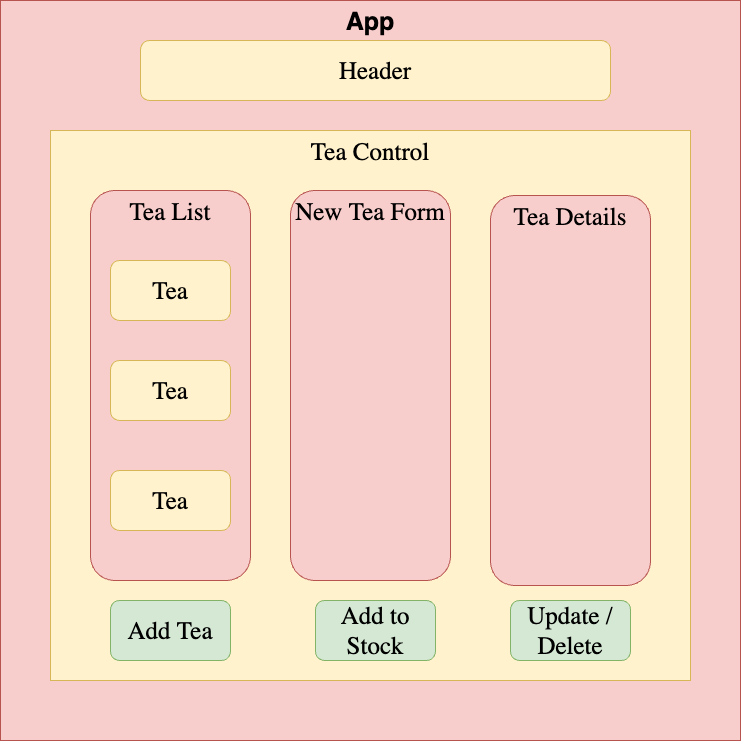

The diagram above was exported from draw.io. Its source (the exported page's mxGraphModel, read from the mxfile embedded in the PNG):
<mxGraphModel dx="882" dy="716" grid="1" gridSize="10" guides="1" tooltips="1" connect="1" arrows="1" fold="1" page="1" pageScale="1" pageWidth="850" pageHeight="1100" math="0" shadow="0">
  <root>
    <mxCell id="0" />
    <mxCell id="1" parent="0" />
    <mxCell id="4oTepy5QIaFChLL-mFKJ-1" value="&lt;b&gt;&lt;font style=&quot;font-size: 25px;&quot;&gt;App&lt;/font&gt;&lt;/b&gt;" style="whiteSpace=wrap;html=1;aspect=fixed;fillColor=#f8cecc;strokeColor=#b85450;verticalAlign=top;" vertex="1" parent="1">
      <mxGeometry x="10" y="20" width="740" height="740" as="geometry" />
    </mxCell>
    <mxCell id="4oTepy5QIaFChLL-mFKJ-3" value="&lt;font face=&quot;Lucida Console&quot;&gt;Header&lt;/font&gt;" style="rounded=1;whiteSpace=wrap;html=1;fontSize=25;fillColor=#fff2cc;strokeColor=#d6b656;" vertex="1" parent="1">
      <mxGeometry x="150" y="60" width="470" height="60" as="geometry" />
    </mxCell>
    <mxCell id="4oTepy5QIaFChLL-mFKJ-7" value="&lt;font face=&quot;Lucida Console&quot;&gt;Tea Control&lt;/font&gt;" style="rounded=0;whiteSpace=wrap;html=1;fontSize=25;fillColor=#fff2cc;strokeColor=#d6b656;verticalAlign=top;" vertex="1" parent="1">
      <mxGeometry x="60" y="150" width="640" height="550" as="geometry" />
    </mxCell>
    <mxCell id="4oTepy5QIaFChLL-mFKJ-8" value="Tea List" style="rounded=1;whiteSpace=wrap;html=1;fontFamily=Lucida Console;fontSize=25;fillColor=#f8cecc;strokeColor=#b85450;verticalAlign=top;" vertex="1" parent="1">
      <mxGeometry x="100" y="210" width="160" height="390" as="geometry" />
    </mxCell>
    <mxCell id="4oTepy5QIaFChLL-mFKJ-9" value="New Tea Form" style="rounded=1;whiteSpace=wrap;html=1;fontFamily=Lucida Console;fontSize=25;fillColor=#f8cecc;strokeColor=#b85450;verticalAlign=top;" vertex="1" parent="1">
      <mxGeometry x="300" y="210" width="160" height="390" as="geometry" />
    </mxCell>
    <mxCell id="4oTepy5QIaFChLL-mFKJ-11" value="Tea Details" style="rounded=1;whiteSpace=wrap;html=1;fontFamily=Lucida Console;fontSize=25;fillColor=#f8cecc;strokeColor=#b85450;verticalAlign=top;" vertex="1" parent="1">
      <mxGeometry x="500" y="215" width="160" height="390" as="geometry" />
    </mxCell>
    <mxCell id="4oTepy5QIaFChLL-mFKJ-12" value="Add Tea" style="rounded=1;whiteSpace=wrap;html=1;fontFamily=Lucida Console;fontSize=25;fillColor=#d5e8d4;strokeColor=#82b366;" vertex="1" parent="1">
      <mxGeometry x="120" y="620" width="120" height="60" as="geometry" />
    </mxCell>
    <mxCell id="4oTepy5QIaFChLL-mFKJ-13" value="Add to Stock" style="rounded=1;whiteSpace=wrap;html=1;fontFamily=Lucida Console;fontSize=25;fillColor=#d5e8d4;strokeColor=#82b366;" vertex="1" parent="1">
      <mxGeometry x="325" y="620" width="120" height="60" as="geometry" />
    </mxCell>
    <mxCell id="4oTepy5QIaFChLL-mFKJ-14" value="Update / Delete" style="rounded=1;whiteSpace=wrap;html=1;fontFamily=Lucida Console;fontSize=25;fillColor=#d5e8d4;strokeColor=#82b366;" vertex="1" parent="1">
      <mxGeometry x="520" y="620" width="120" height="60" as="geometry" />
    </mxCell>
    <mxCell id="4oTepy5QIaFChLL-mFKJ-15" value="Tea" style="rounded=1;whiteSpace=wrap;html=1;fontFamily=Lucida Console;fontSize=25;fillColor=#fff2cc;strokeColor=#d6b656;" vertex="1" parent="1">
      <mxGeometry x="120" y="280" width="120" height="60" as="geometry" />
    </mxCell>
    <mxCell id="4oTepy5QIaFChLL-mFKJ-16" value="Tea" style="rounded=1;whiteSpace=wrap;html=1;fontFamily=Lucida Console;fontSize=25;fillColor=#fff2cc;strokeColor=#d6b656;" vertex="1" parent="1">
      <mxGeometry x="120" y="380" width="120" height="60" as="geometry" />
    </mxCell>
    <mxCell id="4oTepy5QIaFChLL-mFKJ-17" value="Tea" style="rounded=1;whiteSpace=wrap;html=1;fontFamily=Lucida Console;fontSize=25;fillColor=#fff2cc;strokeColor=#d6b656;" vertex="1" parent="1">
      <mxGeometry x="120" y="490" width="120" height="60" as="geometry" />
    </mxCell>
  </root>
</mxGraphModel>